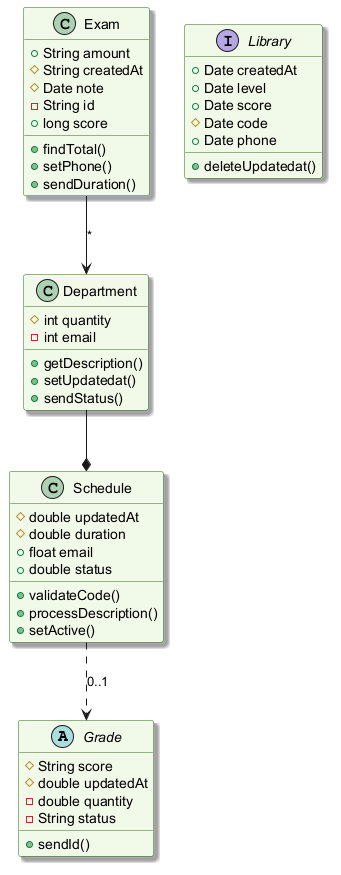

The diagram above was rendered by PlantUML. Its source (embedded in the PNG):
@startuml
skinparam backgroundColor #FFFFFF
skinparam classBackgroundColor #F1F8E9
skinparam classBorderColor #33691E
skinparam shadowing true
abstract class Grade {
  #String score
  #double updatedAt
  -double quantity
  -String status
  +sendId()
}
class Schedule {
  #double updatedAt
  #double duration
  +float email
  +double status
  +validateCode()
  +processDescription()
  +setActive()
}
class Department {
  #int quantity
  -int email
  +getDescription()
  +setUpdatedat()
  +sendStatus()
}
class Exam {
  +String amount
  #String createdAt
  #Date note
  -String id
  +long score
  +findTotal()
  +setPhone()
  +sendDuration()
}
interface Library {
  +Date createdAt
  +Date level
  +Date score
  #Date code
  +Date phone
  +deleteUpdatedat()
}
Department --* Schedule
Exam --> Department : "*"
Schedule ..> Grade : "0..1"
@enduml